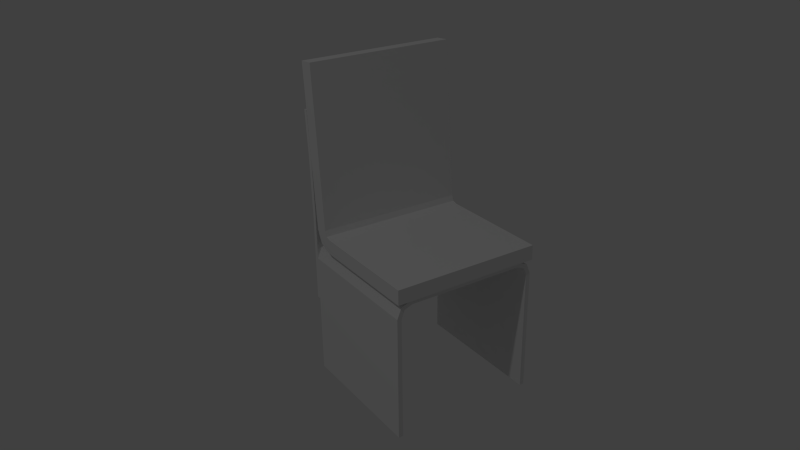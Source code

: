 # Source: chair_b.blend  (saved by Blender 2.70.0; exported with 4.5.12 LTS)
import bpy
from mathutils import Matrix  # noqa: F401  (used for matrix-valued properties, if any)

bpy.ops.wm.read_factory_settings(use_empty=True)
scene = bpy.context.scene
scene.name = 'Scene'

# ---- collections
col_collection_1 = bpy.data.collections.new('Collection 1'); scene.collection.children.link(col_collection_1)

# ---- world
world_world = bpy.data.worlds.new('World'); scene.world = world_world
world_world.color = (0.05088, 0.05088, 0.05088)
world_world.use_sun_shadow = False
world_world.sun_shadow_jitter_overblur = 0.0
world_world.cycles.sampling_method = 'MANUAL'
world_world.cycles.sample_map_resolution = 256

# ---- cameras
cam_camera = bpy.data.cameras.new('Camera')
cam_camera.clip_end = 100.0
cam_camera.lens = 35.0
cam_camera.sensor_width = 32.0
cam_camera.sensor_height = 18.0
cam_camera.ortho_scale = 7.314
cam_camera.dof.focus_distance = 0.0
cam_camera.dof.aperture_fstop = 128.0

# ---- lights
light_lamp = bpy.data.lights.new('Lamp', 'POINT')
light_lamp.transmission_factor = 0.0
light_lamp.cutoff_distance = 30.0
light_lamp.energy = 100.0
light_lamp.shadow_buffer_clip_start = 1.001
light_lamp.shadow_soft_size = 0.1
light_lamp.shadow_maximum_resolution = 0.006
light_lamp.use_absolute_resolution = True
light_lamp.cycles.use_multiple_importance_sampling = False

# ---- meshes
me_plane_002 = bpy.data.meshes.new('Plane.002')
me_plane_002.from_pydata([(-0.25, 0.25, -0.2), (0.25, 0.25, -0.2), (-0.25, 0.25, 0.2), (0.25, 0.25, 0.2), (-0.25, 0.23, 0.45), (0.25, 0.23, 0.45)], [], [(0, 1, 3, 2), (2, 3, 5, 4)])
me_plane_002.use_remesh_preserve_volume = False
me_plane_002.use_remesh_preserve_attributes = False
me_plane_002.use_mirror_vertex_groups = False
me_plane_002.update()
me_plane_001 = bpy.data.meshes.new('Plane.001')
me_plane_001.from_pydata([(-0.25, -0.28, 0.0), (0.25, -0.28, 0.0), (-0.25, 0.18, 0.0), (0.25, 0.18, 0.0), (-0.25, -0.33, 0.6), (0.25, -0.33, 0.6)], [], [(0, 1, 3, 2), (1, 0, 4, 5)])
me_plane_001.use_remesh_preserve_volume = False
me_plane_001.use_remesh_preserve_attributes = False
me_plane_001.use_mirror_vertex_groups = False
me_plane_001.update()
me_plane = bpy.data.meshes.new('Plane')
me_plane.from_pydata([(0.0, -0.25, 0.0), (0.25, -0.25, 0.0), (0.0, 0.22, 0.0), (0.25, 0.22, 0.0), (0.25, -0.25, -0.47), (0.25, 0.22, -0.47)], [], [(0, 1, 3, 2), (3, 1, 4, 5)])
me_plane.use_remesh_preserve_volume = False
me_plane.use_remesh_preserve_attributes = False
me_plane.use_mirror_vertex_groups = False
me_plane.update()

# ---- objects
ob_plane_001 = bpy.data.objects.new('Plane.001', me_plane_002)
ob_plane = bpy.data.objects.new('Plane', me_plane_001)
ob_legs = bpy.data.objects.new('Legs', me_plane)
ob_lamp = bpy.data.objects.new('Lamp', light_lamp)
ob_camera = bpy.data.objects.new('Camera', cam_camera)

# ---- transforms, parenting, visibility, modifiers, constraints
ob_plane_001.location = (0.0, -0.5, 0.0)
ob_plane_001.lineart.crease_threshold = 0.0
_m = ob_plane_001.modifiers.new('Bevel', 'BEVEL')
_m.limit_method = 'NONE'
_m.spread = 0.0
_m = ob_plane_001.modifiers.new('Solidify', 'SOLIDIFY')
_m.thickness = 0.015
_m.offset = 1.0
_m.nonmanifold_thickness_mode = 'FIXED'
_m.nonmanifold_merge_threshold = 0.0003
ob_plane.location = (0.0, 0.04694, 0.0)
ob_plane.lineart.crease_threshold = 0.0
_m = ob_plane.modifiers.new('Bevel', 'BEVEL')
_m.width = 0.06
_m.width_pct = 0.06
_m.segments = 2
_m.limit_method = 'NONE'
_m.spread = 0.0
_m = ob_plane.modifiers.new('Solidify', 'SOLIDIFY')
_m.thickness = 0.05
_m.offset = 1.0
_m.nonmanifold_thickness_mode = 'FIXED'
_m.nonmanifold_merge_threshold = 0.0003
ob_legs.location = (0.0, 0.0, 0.0)
ob_legs.lineart.crease_threshold = 0.0
_m = ob_legs.modifiers.new('Mirror', 'MIRROR')
_m.use_clip = True
_m = ob_legs.modifiers.new('Bevel', 'BEVEL')
_m.width = 0.05
_m.width_pct = 0.05
_m.segments = 2
_m.limit_method = 'NONE'
_m.angle_limit = 0.7854
_m.use_clamp_overlap = False
_m.spread = 0.0
_m = ob_legs.modifiers.new('Solidify', 'SOLIDIFY')
_m.thickness = 0.015
_m.nonmanifold_thickness_mode = 'FIXED'
_m.nonmanifold_merge_threshold = 0.0003
ob_lamp.location = (4.076, 1.005, 5.904)
ob_lamp.rotation_euler = (0.6503, 0.05522, 1.866)
ob_lamp.lock_rotations_4d = False
ob_lamp.empty_display_type = 'ARROWS'
ob_lamp.color = (0.0, 0.0, 0.0, 0.0)
ob_lamp.lineart.crease_threshold = 0.0
ob_camera.location = (1.426, 2.025, 1.262)
ob_camera.rotation_euler = (1.132, 0.0108, 2.554)
ob_camera.lock_rotations_4d = False
ob_camera.empty_display_type = 'ARROWS'
ob_camera.color = (0.0, 0.0, 0.0, 0.0)
ob_camera.display_type = 'WIRE'
ob_camera.lineart.crease_threshold = 0.0

# ---- collection membership
col_collection_1.objects.link(ob_plane_001)
col_collection_1.objects.link(ob_plane)
col_collection_1.objects.link(ob_legs)
col_collection_1.objects.link(ob_lamp)
col_collection_1.objects.link(ob_camera)

# ---- scene / render settings (as saved in the file)
scene.camera = ob_camera
scene.frame_start = 1; scene.frame_end = 250; scene.frame_set(1)
scene.render.engine = 'BLENDER_EEVEE_NEXT'
scene.render.resolution_percentage = 50
scene.render.dither_intensity = 0.0
scene.cycles.use_denoising = False
scene.cycles.samples = 10
scene.cycles.sampling_pattern = 'TABULATED_SOBOL'
scene.cycles.light_sampling_threshold = 0.0
scene.cycles.use_adaptive_sampling = False
scene.cycles.use_light_tree = False
scene.cycles.blur_glossy = 0.0
scene.cycles.volume_bounces = 1
scene.cycles.pixel_filter_type = 'GAUSSIAN'
scene.cycles.sample_clamp_indirect = 0.0
scene.view_settings.view_transform = 'Standard'
bpy.context.view_layer.update()
